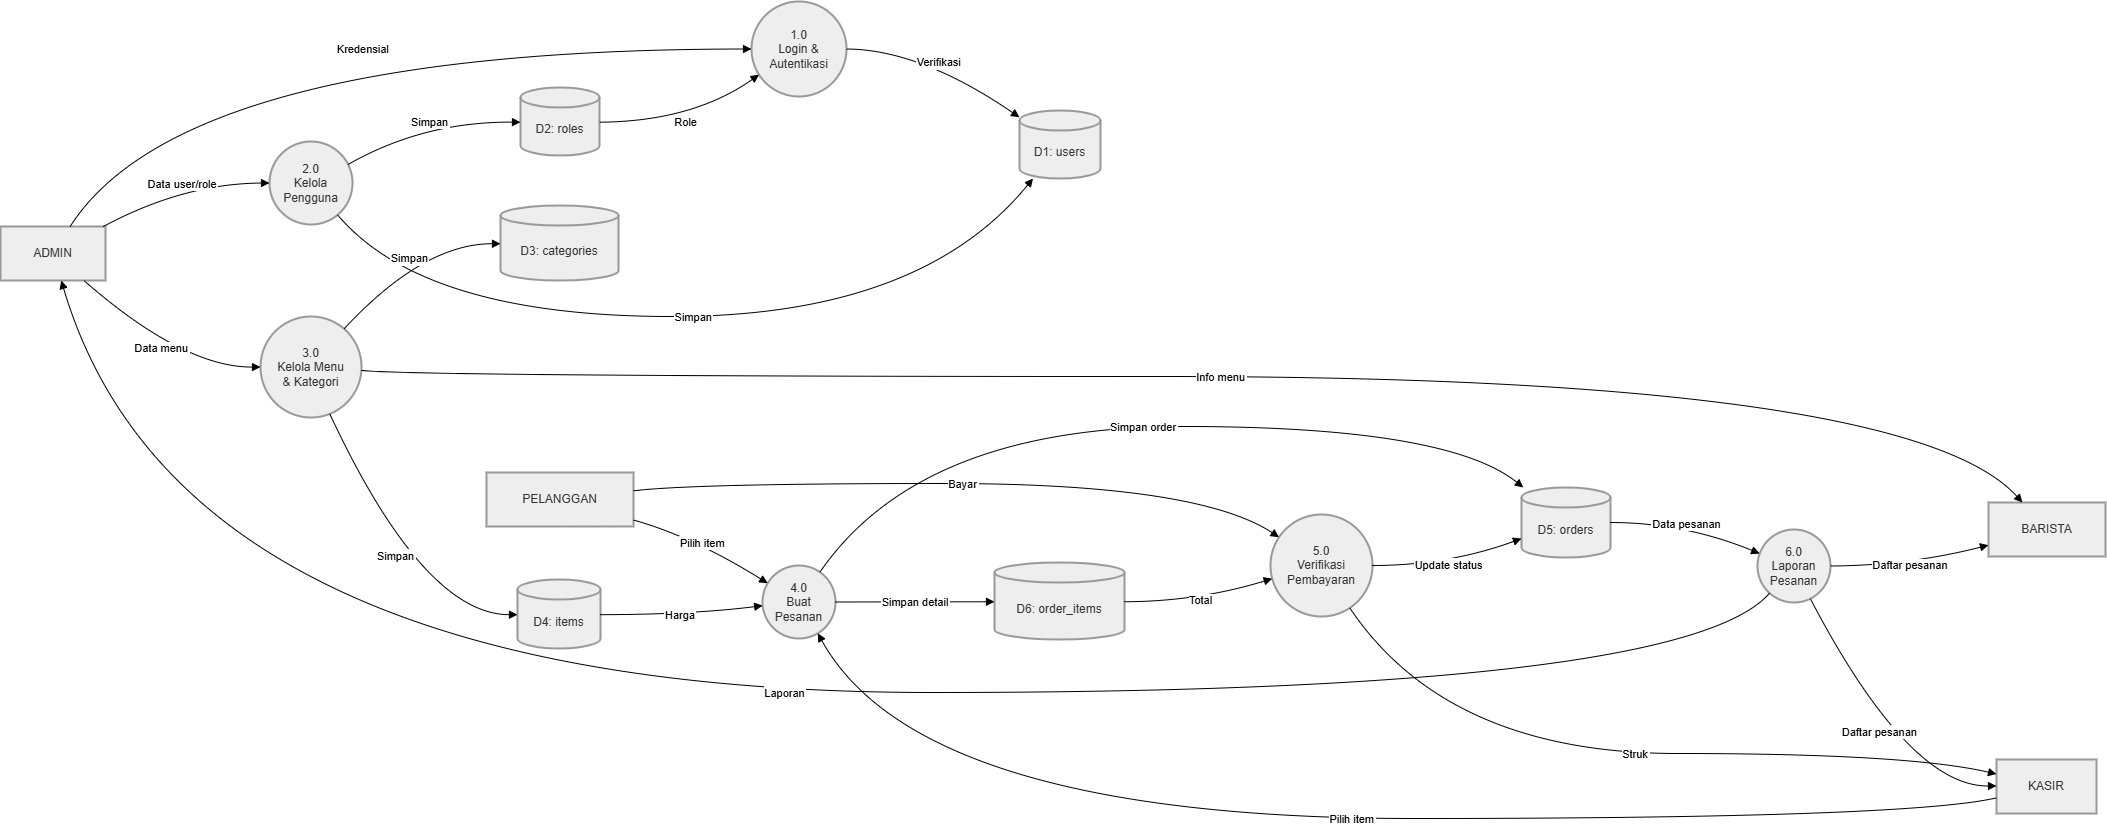

The diagram above was exported from draw.io. Its source (the exported page's mxGraphModel, read from the mxfile embedded in the PNG):
<mxGraphModel dx="2430" dy="1223" grid="1" gridSize="10" guides="1" tooltips="1" connect="1" arrows="1" fold="1" page="1" pageScale="1" pageWidth="850" pageHeight="1100" math="0" shadow="0">
  <root>
    <mxCell id="0" />
    <mxCell id="1" parent="0" />
    <mxCell id="58bbEKzQhSSiFNO80PMr-47" parent="1" style="whiteSpace=wrap;strokeWidth=2;fillColor=light-dark(#eeeeee,#1f2020);strokeColor=light-dark(#999999,#cccccc);fontColor=light-dark(#333333,#cccccc);" value="ADMIN" vertex="1">
      <mxGeometry height="54" width="105" x="20" y="245" as="geometry" />
    </mxCell>
    <mxCell id="58bbEKzQhSSiFNO80PMr-48" parent="1" style="whiteSpace=wrap;strokeWidth=2;fillColor=light-dark(#eeeeee,#1f2020);strokeColor=light-dark(#999999,#cccccc);fontColor=light-dark(#333333,#cccccc);" value="BARISTA" vertex="1">
      <mxGeometry height="54" width="117" x="2008" y="521" as="geometry" />
    </mxCell>
    <mxCell id="58bbEKzQhSSiFNO80PMr-49" parent="1" style="whiteSpace=wrap;strokeWidth=2;fillColor=light-dark(#eeeeee,#1f2020);strokeColor=light-dark(#999999,#cccccc);fontColor=light-dark(#333333,#cccccc);" value="KASIR" vertex="1">
      <mxGeometry height="54" width="100" x="2016" y="778" as="geometry" />
    </mxCell>
    <mxCell id="58bbEKzQhSSiFNO80PMr-50" parent="1" style="whiteSpace=wrap;strokeWidth=2;fillColor=light-dark(#eeeeee,#1f2020);strokeColor=light-dark(#999999,#cccccc);fontColor=light-dark(#333333,#cccccc);" value="PELANGGAN" vertex="1">
      <mxGeometry height="54" width="147" x="506" y="491" as="geometry" />
    </mxCell>
    <mxCell id="58bbEKzQhSSiFNO80PMr-51" parent="1" style="ellipse;aspect=fixed;strokeWidth=2;whiteSpace=wrap;fillColor=light-dark(#eeeeee,#1f2020);strokeColor=light-dark(#999999,#cccccc);fontColor=light-dark(#333333,#cccccc);" value="1.0&#10;Login &amp;&#10;Autentikasi" vertex="1">
      <mxGeometry height="95" width="95" x="771" y="20" as="geometry" />
    </mxCell>
    <mxCell id="58bbEKzQhSSiFNO80PMr-52" parent="1" style="ellipse;aspect=fixed;strokeWidth=2;whiteSpace=wrap;fillColor=light-dark(#eeeeee,#1f2020);strokeColor=light-dark(#999999,#cccccc);fontColor=light-dark(#333333,#cccccc);" value="2.0&#10;Kelola&#10;Pengguna" vertex="1">
      <mxGeometry height="83" width="83" x="289" y="160" as="geometry" />
    </mxCell>
    <mxCell id="58bbEKzQhSSiFNO80PMr-53" parent="1" style="ellipse;aspect=fixed;strokeWidth=2;whiteSpace=wrap;fillColor=light-dark(#eeeeee,#1f2020);strokeColor=light-dark(#999999,#cccccc);fontColor=light-dark(#333333,#cccccc);" value="3.0&#10;Kelola Menu&#10;&amp; Kategori" vertex="1">
      <mxGeometry height="101" width="101" x="280" y="335" as="geometry" />
    </mxCell>
    <mxCell id="58bbEKzQhSSiFNO80PMr-54" parent="1" style="ellipse;aspect=fixed;strokeWidth=2;whiteSpace=wrap;fillColor=light-dark(#eeeeee,#1f2020);strokeColor=light-dark(#999999,#cccccc);fontColor=light-dark(#333333,#cccccc);" value="4.0&#10;Buat&#10;Pesanan" vertex="1">
      <mxGeometry height="73" width="73" x="782" y="584" as="geometry" />
    </mxCell>
    <mxCell id="58bbEKzQhSSiFNO80PMr-55" parent="1" style="ellipse;aspect=fixed;strokeWidth=2;whiteSpace=wrap;fillColor=light-dark(#eeeeee,#1f2020);strokeColor=light-dark(#999999,#cccccc);fontColor=light-dark(#333333,#cccccc);" value="5.0&#10;Verifikasi&#10;Pembayaran" vertex="1">
      <mxGeometry height="102" width="102" x="1290" y="533" as="geometry" />
    </mxCell>
    <mxCell id="58bbEKzQhSSiFNO80PMr-56" parent="1" style="ellipse;aspect=fixed;strokeWidth=2;whiteSpace=wrap;fillColor=light-dark(#eeeeee,#1f2020);strokeColor=light-dark(#999999,#cccccc);fontColor=light-dark(#333333,#cccccc);" value="6.0&#10;Laporan&#10;Pesanan" vertex="1">
      <mxGeometry height="73" width="73" x="1777" y="548" as="geometry" />
    </mxCell>
    <mxCell id="58bbEKzQhSSiFNO80PMr-57" parent="1" style="shape=cylinder3;boundedLbl=1;backgroundOutline=1;size=10;strokeWidth=2;whiteSpace=wrap;fillColor=light-dark(#eeeeee,#1f2020);strokeColor=light-dark(#999999,#cccccc);fontColor=light-dark(#333333,#cccccc);" value="D1: users" vertex="1">
      <mxGeometry height="68" width="81" x="1039" y="129" as="geometry" />
    </mxCell>
    <mxCell id="58bbEKzQhSSiFNO80PMr-58" parent="1" style="shape=cylinder3;boundedLbl=1;backgroundOutline=1;size=10;strokeWidth=2;whiteSpace=wrap;fillColor=light-dark(#eeeeee,#1f2020);strokeColor=light-dark(#999999,#cccccc);fontColor=light-dark(#333333,#cccccc);" value="D2: roles" vertex="1">
      <mxGeometry height="68" width="79" x="540" y="106" as="geometry" />
    </mxCell>
    <mxCell id="58bbEKzQhSSiFNO80PMr-59" parent="1" style="shape=cylinder3;boundedLbl=1;backgroundOutline=1;size=10;strokeWidth=2;whiteSpace=wrap;fillColor=light-dark(#eeeeee,#1f2020);strokeColor=light-dark(#999999,#cccccc);fontColor=light-dark(#333333,#cccccc);" value="D3: categories" vertex="1">
      <mxGeometry height="75" width="118" x="520" y="224" as="geometry" />
    </mxCell>
    <mxCell id="58bbEKzQhSSiFNO80PMr-60" parent="1" style="shape=cylinder3;boundedLbl=1;backgroundOutline=1;size=10;strokeWidth=2;whiteSpace=wrap;fillColor=light-dark(#eeeeee,#1f2020);strokeColor=light-dark(#999999,#cccccc);fontColor=light-dark(#333333,#cccccc);" value="D4: items" vertex="1">
      <mxGeometry height="69" width="83" x="537" y="598" as="geometry" />
    </mxCell>
    <mxCell id="58bbEKzQhSSiFNO80PMr-61" parent="1" style="shape=cylinder3;boundedLbl=1;backgroundOutline=1;size=10;strokeWidth=2;whiteSpace=wrap;fillColor=light-dark(#eeeeee,#1f2020);strokeColor=light-dark(#999999,#cccccc);fontColor=light-dark(#333333,#cccccc);" value="D5: orders" vertex="1">
      <mxGeometry height="70" width="89" x="1541" y="506" as="geometry" />
    </mxCell>
    <mxCell id="58bbEKzQhSSiFNO80PMr-62" parent="1" style="shape=cylinder3;boundedLbl=1;backgroundOutline=1;size=10;strokeWidth=2;whiteSpace=wrap;fillColor=light-dark(#eeeeee,#1f2020);strokeColor=light-dark(#999999,#cccccc);fontColor=light-dark(#333333,#cccccc);" value="D6: order_items" vertex="1">
      <mxGeometry height="77" width="130" x="1014" y="581" as="geometry" />
    </mxCell>
    <mxCell id="58bbEKzQhSSiFNO80PMr-63" edge="1" parent="1" source="58bbEKzQhSSiFNO80PMr-47" style="curved=1;startArrow=none;endArrow=block;exitX=0.66;exitY=0.01;entryX=0;entryY=0.5;rounded=0;" target="58bbEKzQhSSiFNO80PMr-51" value="Kredensial">
      <mxGeometry relative="1" as="geometry">
        <Array as="points">
          <mxPoint x="203" y="68" />
        </Array>
      </mxGeometry>
    </mxCell>
    <mxCell id="58bbEKzQhSSiFNO80PMr-64" edge="1" parent="1" source="58bbEKzQhSSiFNO80PMr-58" style="curved=1;startArrow=none;endArrow=block;exitX=0.99;exitY=0.51;entryX=0;entryY=0.84;rounded=0;" target="58bbEKzQhSSiFNO80PMr-51" value="Role">
      <mxGeometry relative="1" as="geometry">
        <Array as="points">
          <mxPoint x="712" y="140" />
        </Array>
      </mxGeometry>
    </mxCell>
    <mxCell id="58bbEKzQhSSiFNO80PMr-65" edge="1" parent="1" source="58bbEKzQhSSiFNO80PMr-51" style="curved=1;startArrow=none;endArrow=block;exitX=1;exitY=0.5;entryX=0;entryY=0.1;rounded=0;" target="58bbEKzQhSSiFNO80PMr-57" value="Verifikasi">
      <mxGeometry relative="1" as="geometry">
        <Array as="points">
          <mxPoint x="940" y="68" />
        </Array>
      </mxGeometry>
    </mxCell>
    <mxCell id="58bbEKzQhSSiFNO80PMr-66" edge="1" parent="1" source="58bbEKzQhSSiFNO80PMr-47" style="curved=1;startArrow=none;endArrow=block;exitX=0.97;exitY=0.01;entryX=0;entryY=0.5;rounded=0;" target="58bbEKzQhSSiFNO80PMr-52" value="Data user/role">
      <mxGeometry relative="1" as="geometry">
        <Array as="points">
          <mxPoint x="203" y="202" />
        </Array>
      </mxGeometry>
    </mxCell>
    <mxCell id="58bbEKzQhSSiFNO80PMr-67" edge="1" parent="1" source="58bbEKzQhSSiFNO80PMr-52" style="curved=1;startArrow=none;endArrow=block;exitX=0.92;exitY=1;entryX=0.16;entryY=1.01;rounded=0;" target="58bbEKzQhSSiFNO80PMr-57" value="Simpan">
      <mxGeometry relative="1" as="geometry">
        <Array as="points">
          <mxPoint x="443" y="335" />
          <mxPoint x="940" y="335" />
        </Array>
      </mxGeometry>
    </mxCell>
    <mxCell id="58bbEKzQhSSiFNO80PMr-68" edge="1" parent="1" source="58bbEKzQhSSiFNO80PMr-52" style="curved=1;startArrow=none;endArrow=block;exitX=1;exitY=0.23;entryX=0;entryY=0.51;rounded=0;" target="58bbEKzQhSSiFNO80PMr-58" value="Simpan">
      <mxGeometry relative="1" as="geometry">
        <Array as="points">
          <mxPoint x="443" y="140" />
        </Array>
      </mxGeometry>
    </mxCell>
    <mxCell id="58bbEKzQhSSiFNO80PMr-69" edge="1" parent="1" source="58bbEKzQhSSiFNO80PMr-47" style="curved=1;startArrow=none;endArrow=block;exitX=0.8;exitY=1.01;entryX=0;entryY=0.5;rounded=0;" target="58bbEKzQhSSiFNO80PMr-53" value="Data menu">
      <mxGeometry relative="1" as="geometry">
        <Array as="points">
          <mxPoint x="203" y="386" />
        </Array>
      </mxGeometry>
    </mxCell>
    <mxCell id="58bbEKzQhSSiFNO80PMr-70" edge="1" parent="1" source="58bbEKzQhSSiFNO80PMr-53" style="curved=1;startArrow=none;endArrow=block;exitX=0.96;exitY=0;entryX=0;entryY=0.51;rounded=0;" target="58bbEKzQhSSiFNO80PMr-59" value="Simpan">
      <mxGeometry relative="1" as="geometry">
        <Array as="points">
          <mxPoint x="443" y="262" />
        </Array>
      </mxGeometry>
    </mxCell>
    <mxCell id="58bbEKzQhSSiFNO80PMr-71" edge="1" parent="1" source="58bbEKzQhSSiFNO80PMr-53" style="curved=1;startArrow=none;endArrow=block;exitX=0.73;exitY=1;entryX=0.01;entryY=0.51;rounded=0;" target="58bbEKzQhSSiFNO80PMr-60" value="Simpan">
      <mxGeometry relative="1" as="geometry">
        <Array as="points">
          <mxPoint x="443" y="633" />
        </Array>
      </mxGeometry>
    </mxCell>
    <mxCell id="58bbEKzQhSSiFNO80PMr-72" edge="1" parent="1" source="58bbEKzQhSSiFNO80PMr-53" style="curved=1;startArrow=none;endArrow=block;exitX=1;exitY=0.55;entryX=0.29;entryY=0;rounded=0;" target="58bbEKzQhSSiFNO80PMr-48" value="Info menu">
      <mxGeometry relative="1" as="geometry">
        <Array as="points">
          <mxPoint x="443" y="395" />
          <mxPoint x="1928" y="395" />
        </Array>
      </mxGeometry>
    </mxCell>
    <mxCell id="58bbEKzQhSSiFNO80PMr-73" edge="1" parent="1" source="58bbEKzQhSSiFNO80PMr-49" style="curved=1;startArrow=none;endArrow=block;exitX=0;exitY=0.71;entryX=0.78;entryY=0.99;rounded=0;" target="58bbEKzQhSSiFNO80PMr-54" value="Pilih item">
      <mxGeometry relative="1" as="geometry">
        <Array as="points">
          <mxPoint x="1928" y="837" />
          <mxPoint x="940" y="837" />
        </Array>
      </mxGeometry>
    </mxCell>
    <mxCell id="58bbEKzQhSSiFNO80PMr-74" edge="1" parent="1" source="58bbEKzQhSSiFNO80PMr-50" style="curved=1;startArrow=none;endArrow=block;exitX=1;exitY=0.88;entryX=0;entryY=0.19;rounded=0;" target="58bbEKzQhSSiFNO80PMr-54" value="Pilih item">
      <mxGeometry relative="1" as="geometry">
        <Array as="points">
          <mxPoint x="712" y="555" />
        </Array>
      </mxGeometry>
    </mxCell>
    <mxCell id="58bbEKzQhSSiFNO80PMr-75" edge="1" parent="1" source="58bbEKzQhSSiFNO80PMr-60" style="curved=1;startArrow=none;endArrow=block;exitX=1.01;exitY=0.51;entryX=0;entryY=0.55;rounded=0;" target="58bbEKzQhSSiFNO80PMr-54" value="Harga">
      <mxGeometry relative="1" as="geometry">
        <Array as="points">
          <mxPoint x="712" y="633" />
        </Array>
      </mxGeometry>
    </mxCell>
    <mxCell id="58bbEKzQhSSiFNO80PMr-76" edge="1" parent="1" source="58bbEKzQhSSiFNO80PMr-54" style="curved=1;startArrow=none;endArrow=block;exitX=0.85;exitY=0;entryX=0.02;entryY=0;rounded=0;" target="58bbEKzQhSSiFNO80PMr-61" value="Simpan order">
      <mxGeometry relative="1" as="geometry">
        <Array as="points">
          <mxPoint x="940" y="445" />
          <mxPoint x="1467" y="445" />
        </Array>
      </mxGeometry>
    </mxCell>
    <mxCell id="58bbEKzQhSSiFNO80PMr-77" edge="1" parent="1" source="58bbEKzQhSSiFNO80PMr-54" style="curved=1;startArrow=none;endArrow=block;exitX=1;exitY=0.49;entryX=0;entryY=0.51;rounded=0;" target="58bbEKzQhSSiFNO80PMr-62" value="Simpan detail">
      <mxGeometry relative="1" as="geometry">
        <Array as="points" />
      </mxGeometry>
    </mxCell>
    <mxCell id="58bbEKzQhSSiFNO80PMr-78" edge="1" parent="1" source="58bbEKzQhSSiFNO80PMr-50" style="curved=1;startArrow=none;endArrow=block;exitX=1;exitY=0.34;entryX=0;entryY=0.17;rounded=0;" target="58bbEKzQhSSiFNO80PMr-55" value="Bayar">
      <mxGeometry relative="1" as="geometry">
        <Array as="points">
          <mxPoint x="712" y="502" />
          <mxPoint x="1217" y="502" />
        </Array>
      </mxGeometry>
    </mxCell>
    <mxCell id="58bbEKzQhSSiFNO80PMr-79" edge="1" parent="1" source="58bbEKzQhSSiFNO80PMr-62" style="curved=1;startArrow=none;endArrow=block;exitX=1.01;exitY=0.51;entryX=0;entryY=0.65;rounded=0;" target="58bbEKzQhSSiFNO80PMr-55" value="Total">
      <mxGeometry relative="1" as="geometry">
        <Array as="points">
          <mxPoint x="1217" y="620" />
        </Array>
      </mxGeometry>
    </mxCell>
    <mxCell id="58bbEKzQhSSiFNO80PMr-80" edge="1" parent="1" source="58bbEKzQhSSiFNO80PMr-55" style="curved=1;startArrow=none;endArrow=block;exitX=1;exitY=0.5;entryX=0;entryY=0.73;rounded=0;" target="58bbEKzQhSSiFNO80PMr-61" value="Update status">
      <mxGeometry relative="1" as="geometry">
        <Array as="points">
          <mxPoint x="1467" y="584" />
        </Array>
      </mxGeometry>
    </mxCell>
    <mxCell id="58bbEKzQhSSiFNO80PMr-81" edge="1" parent="1" source="58bbEKzQhSSiFNO80PMr-55" style="curved=1;startArrow=none;endArrow=block;exitX=0.83;exitY=1;entryX=0;entryY=0.27;rounded=0;" target="58bbEKzQhSSiFNO80PMr-49" value="Struk">
      <mxGeometry relative="1" as="geometry">
        <Array as="points">
          <mxPoint x="1467" y="772" />
          <mxPoint x="1928" y="772" />
        </Array>
      </mxGeometry>
    </mxCell>
    <mxCell id="58bbEKzQhSSiFNO80PMr-82" edge="1" parent="1" source="58bbEKzQhSSiFNO80PMr-61" style="curved=1;startArrow=none;endArrow=block;exitX=1;exitY=0.5;entryX=-0.01;entryY=0.3;rounded=0;" target="58bbEKzQhSSiFNO80PMr-56" value="Data pesanan">
      <mxGeometry relative="1" as="geometry">
        <Array as="points">
          <mxPoint x="1703" y="541" />
        </Array>
      </mxGeometry>
    </mxCell>
    <mxCell id="58bbEKzQhSSiFNO80PMr-83" edge="1" parent="1" source="58bbEKzQhSSiFNO80PMr-56" style="curved=1;startArrow=none;endArrow=block;exitX=0.06;exitY=0.99;entryX=0.58;entryY=1.01;rounded=0;" target="58bbEKzQhSSiFNO80PMr-47" value="Laporan">
      <mxGeometry relative="1" as="geometry">
        <Array as="points">
          <mxPoint x="1703" y="711" />
          <mxPoint x="203" y="711" />
        </Array>
      </mxGeometry>
    </mxCell>
    <mxCell id="58bbEKzQhSSiFNO80PMr-84" edge="1" parent="1" source="58bbEKzQhSSiFNO80PMr-56" style="curved=1;startArrow=none;endArrow=block;exitX=0.99;exitY=0.49;entryX=0;entryY=0.79;rounded=0;" target="58bbEKzQhSSiFNO80PMr-48" value="Daftar pesanan">
      <mxGeometry relative="1" as="geometry">
        <Array as="points">
          <mxPoint x="1928" y="584" />
        </Array>
      </mxGeometry>
    </mxCell>
    <mxCell id="58bbEKzQhSSiFNO80PMr-85" edge="1" parent="1" source="58bbEKzQhSSiFNO80PMr-56" style="curved=1;startArrow=none;endArrow=block;exitX=0.75;exitY=0.99;entryX=0;entryY=0.49;rounded=0;" target="58bbEKzQhSSiFNO80PMr-49" value="Daftar pesanan">
      <mxGeometry relative="1" as="geometry">
        <Array as="points">
          <mxPoint x="1928" y="805" />
        </Array>
      </mxGeometry>
    </mxCell>
  </root>
</mxGraphModel>